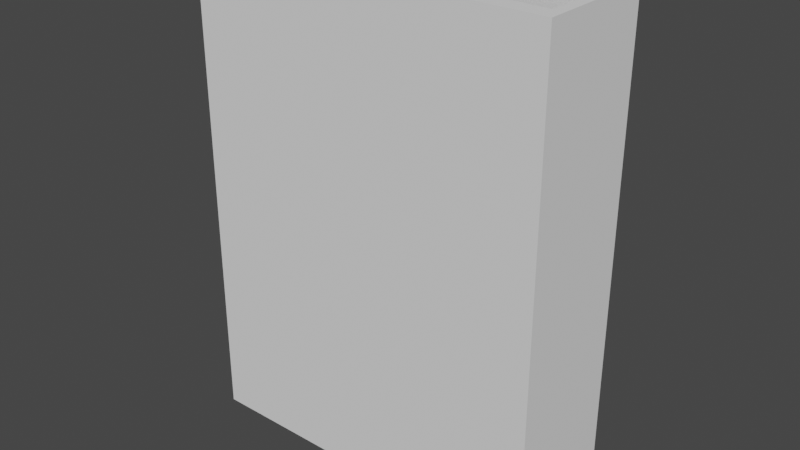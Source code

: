 # Source: bok.blend  (saved by Blender 3.3.6; exported with 4.5.12 LTS)
import bpy
from mathutils import Matrix  # noqa: F401  (used for matrix-valued properties, if any)

bpy.ops.wm.read_factory_settings(use_empty=True)
scene = bpy.context.scene
scene.name = 'Scene'

# ---- collections
col_collection = bpy.data.collections.new('Collection'); scene.collection.children.link(col_collection)

# ---- materials (node trees are filled in below, after node groups)
mat_material = bpy.data.materials.new('Material')
mat_material.alpha_threshold = 0.0
mat_material.use_transparent_shadow = False
mat_material.roughness = 0.5
mat_material.line_color = (0.0, 0.0, 0.0, 1.0)

# ---- material node trees
mat_material.use_nodes = True; mat_material.node_tree.nodes.clear()
_N = mat_material.node_tree.nodes; _L = mat_material.node_tree.links
n0 = _N.new('ShaderNodeOutputMaterial'); n0.name = 'Material Output'; n0.location = (300, 300)
n1 = _N.new('ShaderNodeBsdfPrincipled'); n1.name = 'Principled BSDF'; n1.location = (10, 300)
n1.distribution = 'GGX'
n1.subsurface_method = 'RANDOM_WALK_SKIN'
n1.inputs[3].default_value = 1.45
n1.inputs[27].default_value = (0.0, 0.0, 0.0, 1.0)
n1.inputs[28].default_value = 1.0
_L.new(n1.outputs[0], n0.inputs[0])
n0.is_active_output = True

# ---- world
world_world = bpy.data.worlds.new('World'); scene.world = world_world
world_world.use_nodes = True; world_world.node_tree.nodes.clear()
_N = world_world.node_tree.nodes; _L = world_world.node_tree.links
n0 = _N.new('ShaderNodeOutputWorld'); n0.name = 'World Output'; n0.location = (300, 300)
n1 = _N.new('ShaderNodeBackground'); n1.name = 'Background'; n1.location = (10, 300)
n1.inputs[0].default_value = (0.05088, 0.05088, 0.05088, 1.0)
_L.new(n1.outputs[0], n0.inputs[0])
n0.is_active_output = True
world_world.color = (0.05088, 0.05088, 0.05088)
world_world.use_sun_shadow = False
world_world.sun_shadow_jitter_overblur = 0.0

# ---- meshes
me_cube = bpy.data.meshes.new('Cube')
me_cube.from_pydata([(0.3119, 1.0, 0.7536), (0.3119, 1.0, -1.0), (0.3119, 0.6484, 0.7536), (0.3119, 0.6484, -1.0), (-1.0, 1.0, 0.7536), (-1.0, 1.0, -1.0), (-1.0, 0.6484, 0.7536), (-1.0, 0.6484, -1.0)], [], [(0, 4, 6, 2), (3, 2, 6, 7), (7, 6, 4, 5), (5, 1, 3, 7), (1, 0, 2, 3), (5, 4, 0, 1)])
_uv = me_cube.uv_layers.new(name='UVMap')
_uv.uv.foreach_set('vector', [0.625, 0.5, 0.875, 0.5, 0.875, 0.75, 0.625, 0.75, 0.375, 0.75, 0.625, 0.75, 0.625, 1.0, 0.375, 1.0, 0.375, 0.0, 0.625, 0.0, 0.625, 0.25, 0.375, 0.25, 0.125, 0.5, 0.375, 0.5, 0.375, 0.75, 0.125, 0.75, 0.375, 0.5, 0.625, 0.5, 0.625, 0.75, 0.375, 0.75, 0.375, 0.25, 0.625, 0.25, 0.625, 0.5, 0.375, 0.5])
me_cube.materials.append(mat_material)
me_cube.use_mirror_vertex_groups = False
me_cube.update()
me_cube_001 = bpy.data.meshes.new('Cube.001')
me_cube_001.from_pydata([(-1.017, 0.592, -1.028), (-1.017, 0.592, 0.8002), (-1.017, 0.6587, -1.028), (-1.017, 0.6587, 0.8002), (0.3551, 0.592, -1.028), (0.3551, 0.592, 0.8002), (0.3551, 0.6587, -1.028), (0.3551, 0.6587, 0.8002), (0.3148, 0.6587, -1.028), (0.3148, 0.6587, 0.8002), (0.3148, 0.592, -1.028), (0.3148, 0.592, 0.8002), (0.3148, 1.053, 0.8002), (0.3551, 1.053, 0.8002), (0.3551, 1.053, -1.028), (0.3148, 1.053, -1.028), (0.3148, 0.998, -1.028), (0.3551, 0.998, -1.028), (0.3148, 0.998, 0.8002), (0.3551, 0.998, 0.8002), (-1.04, 1.053, 0.8002), (-1.04, 1.053, -1.028), (-1.04, 0.998, -1.028), (-1.04, 0.998, 0.8002)], [], [(0, 1, 3, 2), (17, 16, 15, 14), (6, 7, 5, 4), (10, 11, 1, 0), (8, 6, 4, 10), (9, 3, 1, 11), (7, 9, 11, 5), (2, 8, 10, 0), (4, 5, 11, 10), (2, 3, 9, 8), (15, 12, 13, 14), (12, 15, 21, 20), (19, 17, 14, 13), (18, 19, 13, 12), (9, 7, 19, 18), (7, 6, 17, 19), (8, 9, 18, 16), (6, 8, 16, 17), (22, 23, 20, 21), (16, 18, 23, 22), (18, 12, 20, 23), (15, 16, 22, 21)])
_uv = me_cube_001.uv_layers.new(name='UVMap')
_uv.uv.foreach_set('vector', [0.375, 0.0, 0.625, 0.0, 0.625, 0.25, 0.375, 0.25, 0.375, 0.5, 0.3634, 0.5, 0.3634, 0.5, 0.375, 0.5, 0.375, 0.5, 0.625, 0.5, 0.625, 0.75, 0.375, 0.75, 0.375, 0.7616, 0.625, 0.7616, 0.625, 1.0, 0.375, 1.0, 0.3634, 0.5, 0.375, 0.5, 0.375, 0.75, 0.3634, 0.75, 0.6366, 0.5, 0.875, 0.5, 0.875, 0.75, 0.6366, 0.75, 0.625, 0.5, 0.6366, 0.5, 0.6366, 0.75, 0.625, 0.75, 0.125, 0.5, 0.3634, 0.5, 0.3634, 0.75, 0.125, 0.75, 0.375, 0.75, 0.625, 0.75, 0.625, 0.7616, 0.375, 0.7616, 0.375, 0.25, 0.625, 0.25, 0.625, 0.4884, 0.375, 0.4884, 0.375, 0.4884, 0.625, 0.4884, 0.625, 0.5, 0.375, 0.5, 0.625, 0.4884, 0.375, 0.4884, 0.375, 0.4884, 0.625, 0.4884, 0.625, 0.5, 0.375, 0.5, 0.375, 0.5, 0.625, 0.5, 0.6366, 0.5, 0.625, 0.5, 0.625, 0.5, 0.6366, 0.5, 0.6366, 0.5, 0.625, 0.5, 0.625, 0.5, 0.6366, 0.5, 0.625, 0.5, 0.375, 0.5, 0.375, 0.5, 0.625, 0.5, 0.375, 0.4884, 0.625, 0.4884, 0.625, 0.4884, 0.375, 0.4884, 0.375, 0.5, 0.3634, 0.5, 0.3634, 0.5, 0.375, 0.5, 0.375, 0.4884, 0.625, 0.4884, 0.625, 0.4884, 0.375, 0.4884, 0.375, 0.4884, 0.625, 0.4884, 0.625, 0.4884, 0.375, 0.4884, 0.6366, 0.5, 0.6366, 0.5, 0.6366, 0.5, 0.6366, 0.5, 0.3634, 0.5, 0.3634, 0.5, 0.3634, 0.5, 0.3634, 0.5])
me_cube_001.update()

# ---- objects
ob_cube = bpy.data.objects.new('Cube', me_cube)
ob_cube_001 = bpy.data.objects.new('Cube.001', me_cube_001)

# ---- transforms, parenting, visibility, modifiers, constraints
ob_cube.location = (0.0, 0.0, 0.0)
ob_cube.lock_rotations_4d = False
ob_cube.empty_display_type = 'ARROWS'
ob_cube.lineart.crease_threshold = 0.0
ob_cube_001.location = (0.0, 0.0, 0.0)

# ---- collection membership
col_collection.objects.link(ob_cube)
col_collection.objects.link(ob_cube_001)

# ---- scene / render settings (as saved in the file)
scene.frame_start = 1; scene.frame_end = 250; scene.frame_set(1)
scene.render.engine = 'BLENDER_EEVEE_NEXT'
scene.cycles.sampling_pattern = 'TABULATED_SOBOL'
scene.cycles.use_light_tree = False
scene.view_settings.view_transform = 'Filmic'
bpy.context.view_layer.update()

# ---- added for rendering (the .blend has no active camera and no usable light): camera, sun
cam_auto = bpy.data.cameras.new('AutoCamera')
cam_auto.lens = 50.0
cam_auto.sensor_width = 36.0
cam_auto.clip_end = 1000.0
ob_auto_camera = bpy.data.objects.new('AutoCamera', cam_auto)
scene.collection.objects.link(ob_auto_camera)
ob_auto_camera.location = (1.82774, -1.78166, 1.62196)
ob_auto_camera.rotation_euler = (1.09748, -7.21219e-08, 0.694738)
scene.camera = ob_auto_camera
light_auto_sun = bpy.data.lights.new('AutoSun', 'SUN')
light_auto_sun.energy = 3.0
light_auto_sun.angle = 0.0523599
ob_auto_sun = bpy.data.objects.new('AutoSun', light_auto_sun)
scene.collection.objects.link(ob_auto_sun)
ob_auto_sun.rotation_euler = (0.872665, 0.174533, 0.523599)
bpy.context.view_layer.update()
